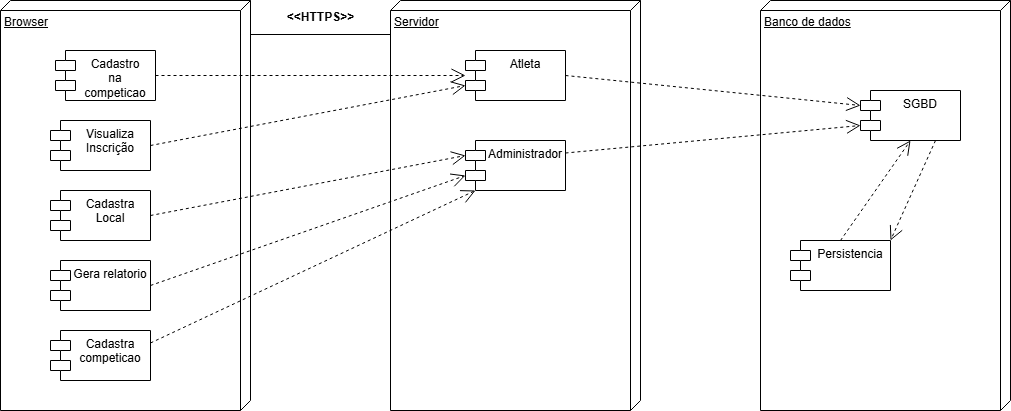

The diagram above was exported from draw.io. Its source (the exported page's mxGraphModel, read from the mxfile embedded in the PNG):
<mxGraphModel dx="1282" dy="567" grid="1" gridSize="10" guides="1" tooltips="1" connect="1" arrows="1" fold="1" page="1" pageScale="1" pageWidth="827" pageHeight="1169" math="0" shadow="0">
  <root>
    <mxCell id="0" />
    <mxCell id="1" parent="0" />
    <mxCell id="fAQe6UxSut2mTUSgpgVf-1" value="Browser" style="verticalAlign=top;align=left;spacingTop=8;spacingLeft=2;spacingRight=12;shape=cube;size=10;direction=south;fontStyle=4;html=1;whiteSpace=wrap;" vertex="1" parent="1">
      <mxGeometry x="50" y="730" width="250" height="410" as="geometry" />
    </mxCell>
    <mxCell id="fAQe6UxSut2mTUSgpgVf-2" value="Cadastro&lt;div&gt;na competicao&lt;/div&gt;" style="shape=module;align=left;spacingLeft=20;align=center;verticalAlign=top;whiteSpace=wrap;html=1;" vertex="1" parent="1">
      <mxGeometry x="105" y="780" width="100" height="50" as="geometry" />
    </mxCell>
    <mxCell id="fAQe6UxSut2mTUSgpgVf-4" value="Cadastra Local" style="shape=module;align=left;spacingLeft=20;align=center;verticalAlign=top;whiteSpace=wrap;html=1;" vertex="1" parent="1">
      <mxGeometry x="100" y="920" width="100" height="50" as="geometry" />
    </mxCell>
    <mxCell id="fAQe6UxSut2mTUSgpgVf-5" value="Cadastra competicao" style="shape=module;align=left;spacingLeft=20;align=center;verticalAlign=top;whiteSpace=wrap;html=1;" vertex="1" parent="1">
      <mxGeometry x="100" y="1060" width="100" height="50" as="geometry" />
    </mxCell>
    <mxCell id="fAQe6UxSut2mTUSgpgVf-6" value="Gera relatorio" style="shape=module;align=left;spacingLeft=20;align=center;verticalAlign=top;whiteSpace=wrap;html=1;" vertex="1" parent="1">
      <mxGeometry x="100" y="990" width="100" height="50" as="geometry" />
    </mxCell>
    <mxCell id="fAQe6UxSut2mTUSgpgVf-7" value="Servidor" style="verticalAlign=top;align=left;spacingTop=8;spacingLeft=2;spacingRight=12;shape=cube;size=10;direction=south;fontStyle=4;html=1;whiteSpace=wrap;" vertex="1" parent="1">
      <mxGeometry x="440" y="730" width="250" height="410" as="geometry" />
    </mxCell>
    <mxCell id="fAQe6UxSut2mTUSgpgVf-8" value="" style="line;strokeWidth=1;fillColor=none;align=left;verticalAlign=middle;spacingTop=-1;spacingLeft=3;spacingRight=3;rotatable=0;labelPosition=right;points=[];portConstraint=eastwest;strokeColor=inherit;" vertex="1" parent="1">
      <mxGeometry x="300" y="760" width="140" height="8" as="geometry" />
    </mxCell>
    <mxCell id="fAQe6UxSut2mTUSgpgVf-10" value="&lt;div&gt;&amp;lt;&amp;lt;HTTPS&amp;gt;&amp;gt;&lt;/div&gt;" style="text;align=center;fontStyle=1;verticalAlign=middle;spacingLeft=3;spacingRight=3;strokeColor=none;rotatable=0;points=[[0,0.5],[1,0.5]];portConstraint=eastwest;html=1;" vertex="1" parent="1">
      <mxGeometry x="330" y="734" width="80" height="26" as="geometry" />
    </mxCell>
    <mxCell id="fAQe6UxSut2mTUSgpgVf-11" value="Atleta" style="shape=module;align=left;spacingLeft=20;align=center;verticalAlign=top;whiteSpace=wrap;html=1;" vertex="1" parent="1">
      <mxGeometry x="515" y="780" width="100" height="50" as="geometry" />
    </mxCell>
    <mxCell id="fAQe6UxSut2mTUSgpgVf-13" value="" style="endArrow=open;endSize=12;dashed=1;html=1;rounded=0;exitX=1;exitY=0.5;exitDx=0;exitDy=0;entryX=0;entryY=0;entryDx=0;entryDy=35;entryPerimeter=0;" edge="1" parent="1" source="fAQe6UxSut2mTUSgpgVf-3" target="fAQe6UxSut2mTUSgpgVf-11">
      <mxGeometry width="160" relative="1" as="geometry">
        <mxPoint x="600" y="860" as="sourcePoint" />
        <mxPoint x="760" y="860" as="targetPoint" />
      </mxGeometry>
    </mxCell>
    <mxCell id="fAQe6UxSut2mTUSgpgVf-16" value="Administrador" style="shape=module;align=left;spacingLeft=20;align=center;verticalAlign=top;whiteSpace=wrap;html=1;" vertex="1" parent="1">
      <mxGeometry x="515" y="870" width="100" height="50" as="geometry" />
    </mxCell>
    <mxCell id="fAQe6UxSut2mTUSgpgVf-17" value="" style="endArrow=open;endSize=12;dashed=1;html=1;rounded=0;exitX=1;exitY=0.5;exitDx=0;exitDy=0;entryX=0;entryY=0;entryDx=0;entryDy=35;entryPerimeter=0;" edge="1" parent="1" source="fAQe6UxSut2mTUSgpgVf-6" target="fAQe6UxSut2mTUSgpgVf-16">
      <mxGeometry width="160" relative="1" as="geometry">
        <mxPoint x="215" y="1013" as="sourcePoint" />
        <mxPoint x="525" y="825" as="targetPoint" />
      </mxGeometry>
    </mxCell>
    <mxCell id="fAQe6UxSut2mTUSgpgVf-18" value="" style="endArrow=open;endSize=12;dashed=1;html=1;rounded=0;exitX=1;exitY=0.5;exitDx=0;exitDy=0;entryX=0;entryY=0;entryDx=0;entryDy=15;entryPerimeter=0;" edge="1" parent="1" source="fAQe6UxSut2mTUSgpgVf-4" target="fAQe6UxSut2mTUSgpgVf-16">
      <mxGeometry width="160" relative="1" as="geometry">
        <mxPoint x="225" y="1023" as="sourcePoint" />
        <mxPoint x="535" y="835" as="targetPoint" />
      </mxGeometry>
    </mxCell>
    <mxCell id="fAQe6UxSut2mTUSgpgVf-19" value="" style="endArrow=open;endSize=12;dashed=1;html=1;rounded=0;exitX=1;exitY=0.5;exitDx=0;exitDy=0;" edge="1" parent="1" source="fAQe6UxSut2mTUSgpgVf-2" target="fAQe6UxSut2mTUSgpgVf-11">
      <mxGeometry width="160" relative="1" as="geometry">
        <mxPoint x="235" y="1033" as="sourcePoint" />
        <mxPoint x="545" y="845" as="targetPoint" />
      </mxGeometry>
    </mxCell>
    <mxCell id="fAQe6UxSut2mTUSgpgVf-20" value="" style="endArrow=open;endSize=12;dashed=1;html=1;rounded=0;exitX=1;exitY=0.25;exitDx=0;exitDy=0;entryX=0;entryY=1;entryDx=10;entryDy=0;entryPerimeter=0;" edge="1" parent="1" source="fAQe6UxSut2mTUSgpgVf-5" target="fAQe6UxSut2mTUSgpgVf-16">
      <mxGeometry width="160" relative="1" as="geometry">
        <mxPoint x="205" y="1003" as="sourcePoint" />
        <mxPoint x="515" y="815" as="targetPoint" />
      </mxGeometry>
    </mxCell>
    <mxCell id="fAQe6UxSut2mTUSgpgVf-3" value="Visualiza&lt;div&gt;Inscrição&lt;/div&gt;" style="shape=module;align=left;spacingLeft=20;align=center;verticalAlign=top;whiteSpace=wrap;html=1;" vertex="1" parent="1">
      <mxGeometry x="100" y="850" width="100" height="50" as="geometry" />
    </mxCell>
    <mxCell id="fAQe6UxSut2mTUSgpgVf-21" value="Banco de dados" style="verticalAlign=top;align=left;spacingTop=8;spacingLeft=2;spacingRight=12;shape=cube;size=10;direction=south;fontStyle=4;html=1;whiteSpace=wrap;" vertex="1" parent="1">
      <mxGeometry x="810" y="730" width="250" height="410" as="geometry" />
    </mxCell>
    <mxCell id="fAQe6UxSut2mTUSgpgVf-22" value="Persistencia" style="shape=module;align=left;spacingLeft=20;align=center;verticalAlign=top;whiteSpace=wrap;html=1;" vertex="1" parent="1">
      <mxGeometry x="840" y="970" width="100" height="50" as="geometry" />
    </mxCell>
    <mxCell id="fAQe6UxSut2mTUSgpgVf-23" value="SGBD" style="shape=module;align=left;spacingLeft=20;align=center;verticalAlign=top;whiteSpace=wrap;html=1;" vertex="1" parent="1">
      <mxGeometry x="910" y="820" width="100" height="50" as="geometry" />
    </mxCell>
    <mxCell id="fAQe6UxSut2mTUSgpgVf-25" value="" style="endArrow=open;endSize=12;dashed=1;html=1;rounded=0;exitX=1;exitY=0.25;exitDx=0;exitDy=0;entryX=0;entryY=0;entryDx=0;entryDy=35;entryPerimeter=0;" edge="1" parent="1" source="fAQe6UxSut2mTUSgpgVf-16" target="fAQe6UxSut2mTUSgpgVf-23">
      <mxGeometry width="160" relative="1" as="geometry">
        <mxPoint x="625" y="905" as="sourcePoint" />
        <mxPoint x="850" y="1015" as="targetPoint" />
      </mxGeometry>
    </mxCell>
    <mxCell id="fAQe6UxSut2mTUSgpgVf-26" value="" style="endArrow=open;endSize=12;dashed=1;html=1;rounded=0;exitX=1;exitY=0.5;exitDx=0;exitDy=0;entryX=0;entryY=0;entryDx=0;entryDy=15;entryPerimeter=0;" edge="1" parent="1" source="fAQe6UxSut2mTUSgpgVf-11" target="fAQe6UxSut2mTUSgpgVf-23">
      <mxGeometry width="160" relative="1" as="geometry">
        <mxPoint x="635" y="915" as="sourcePoint" />
        <mxPoint x="860" y="1025" as="targetPoint" />
      </mxGeometry>
    </mxCell>
    <mxCell id="fAQe6UxSut2mTUSgpgVf-27" value="" style="endArrow=open;endSize=12;dashed=1;html=1;rounded=0;exitX=0.75;exitY=1;exitDx=0;exitDy=0;entryX=1;entryY=0;entryDx=0;entryDy=0;" edge="1" parent="1" source="fAQe6UxSut2mTUSgpgVf-23" target="fAQe6UxSut2mTUSgpgVf-22">
      <mxGeometry width="160" relative="1" as="geometry">
        <mxPoint x="645" y="925" as="sourcePoint" />
        <mxPoint x="870" y="1035" as="targetPoint" />
      </mxGeometry>
    </mxCell>
    <mxCell id="fAQe6UxSut2mTUSgpgVf-28" value="" style="endArrow=open;endSize=12;dashed=1;html=1;rounded=0;exitX=0.5;exitY=0;exitDx=0;exitDy=0;entryX=0.5;entryY=1;entryDx=0;entryDy=0;" edge="1" parent="1" source="fAQe6UxSut2mTUSgpgVf-22" target="fAQe6UxSut2mTUSgpgVf-23">
      <mxGeometry width="160" relative="1" as="geometry">
        <mxPoint x="655" y="935" as="sourcePoint" />
        <mxPoint x="880" y="1045" as="targetPoint" />
      </mxGeometry>
    </mxCell>
  </root>
</mxGraphModel>